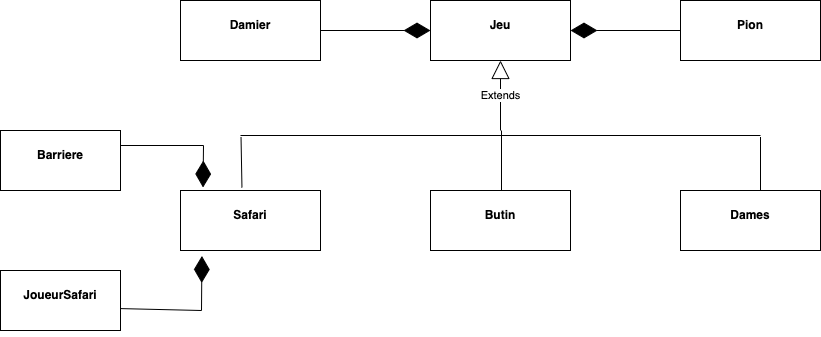

The diagram above was exported from draw.io. Its source (the exported page's mxGraphModel, read from the mxfile embedded in the PNG):
<mxGraphModel dx="2463" dy="726" grid="1" gridSize="10" guides="1" tooltips="1" connect="1" arrows="1" fold="1" page="1" pageScale="1" pageWidth="827" pageHeight="1169" math="0" shadow="0">
  <root>
    <mxCell id="WIyWlLk6GJQsqaUBKTNV-0" />
    <mxCell id="WIyWlLk6GJQsqaUBKTNV-1" parent="WIyWlLk6GJQsqaUBKTNV-0" />
    <mxCell id="ErbfVbjRayyie1Kh85u0-8" value="&lt;p style=&quot;margin:0px;margin-top:4px;text-align:center;&quot;&gt;&lt;br&gt;&lt;b&gt;Jeu&lt;/b&gt;&lt;/p&gt;" style="verticalAlign=top;align=left;overflow=fill;fontSize=12;fontFamily=Helvetica;html=1;whiteSpace=wrap;" vertex="1" parent="WIyWlLk6GJQsqaUBKTNV-1">
      <mxGeometry x="310" y="90" width="140" height="60" as="geometry" />
    </mxCell>
    <mxCell id="ErbfVbjRayyie1Kh85u0-9" value="&lt;p style=&quot;margin:0px;margin-top:4px;text-align:center;&quot;&gt;&lt;br&gt;&lt;b&gt;Safari&lt;/b&gt;&lt;/p&gt;" style="verticalAlign=top;align=left;overflow=fill;fontSize=12;fontFamily=Helvetica;html=1;whiteSpace=wrap;" vertex="1" parent="WIyWlLk6GJQsqaUBKTNV-1">
      <mxGeometry x="60" y="280" width="140" height="60" as="geometry" />
    </mxCell>
    <mxCell id="ErbfVbjRayyie1Kh85u0-12" value="&lt;p style=&quot;margin:0px;margin-top:4px;text-align:center;&quot;&gt;&lt;br&gt;&lt;b&gt;Butin&lt;/b&gt;&lt;/p&gt;" style="verticalAlign=top;align=left;overflow=fill;fontSize=12;fontFamily=Helvetica;html=1;whiteSpace=wrap;" vertex="1" parent="WIyWlLk6GJQsqaUBKTNV-1">
      <mxGeometry x="310" y="280" width="140" height="60" as="geometry" />
    </mxCell>
    <mxCell id="ErbfVbjRayyie1Kh85u0-14" value="&lt;p style=&quot;margin:0px;margin-top:4px;text-align:center;&quot;&gt;&lt;br&gt;&lt;b&gt;Dames&lt;/b&gt;&lt;/p&gt;" style="verticalAlign=top;align=left;overflow=fill;fontSize=12;fontFamily=Helvetica;html=1;whiteSpace=wrap;" vertex="1" parent="WIyWlLk6GJQsqaUBKTNV-1">
      <mxGeometry x="560" y="280" width="140" height="60" as="geometry" />
    </mxCell>
    <mxCell id="ErbfVbjRayyie1Kh85u0-15" value="Extends" style="endArrow=block;endSize=16;endFill=0;html=1;rounded=0;entryX=0.5;entryY=1;entryDx=0;entryDy=0;" edge="1" parent="WIyWlLk6GJQsqaUBKTNV-1" target="ErbfVbjRayyie1Kh85u0-8">
      <mxGeometry width="160" relative="1" as="geometry">
        <mxPoint x="380" y="220" as="sourcePoint" />
        <mxPoint x="510" y="460" as="targetPoint" />
      </mxGeometry>
    </mxCell>
    <mxCell id="ErbfVbjRayyie1Kh85u0-16" value="" style="line;strokeWidth=1;fillColor=none;align=left;verticalAlign=middle;spacingTop=-1;spacingLeft=3;spacingRight=3;rotatable=0;labelPosition=right;points=[];portConstraint=eastwest;strokeColor=inherit;" vertex="1" parent="WIyWlLk6GJQsqaUBKTNV-1">
      <mxGeometry x="120" y="220" width="520" height="10" as="geometry" />
    </mxCell>
    <mxCell id="ErbfVbjRayyie1Kh85u0-18" value="" style="endArrow=none;html=1;rounded=0;entryX=0.001;entryY=0.65;entryDx=0;entryDy=0;entryPerimeter=0;exitX=0.439;exitY=-0.05;exitDx=0;exitDy=0;exitPerimeter=0;" edge="1" parent="WIyWlLk6GJQsqaUBKTNV-1" source="ErbfVbjRayyie1Kh85u0-9" target="ErbfVbjRayyie1Kh85u0-16">
      <mxGeometry width="50" height="50" relative="1" as="geometry">
        <mxPoint x="126" y="280" as="sourcePoint" />
        <mxPoint x="460" y="430" as="targetPoint" />
      </mxGeometry>
    </mxCell>
    <mxCell id="ErbfVbjRayyie1Kh85u0-19" value="" style="endArrow=none;html=1;rounded=0;entryX=1;entryY=0.65;entryDx=0;entryDy=0;entryPerimeter=0;" edge="1" parent="WIyWlLk6GJQsqaUBKTNV-1">
      <mxGeometry width="50" height="50" relative="1" as="geometry">
        <mxPoint x="640" y="280" as="sourcePoint" />
        <mxPoint x="640" y="226.4999999999999" as="targetPoint" />
      </mxGeometry>
    </mxCell>
    <mxCell id="ErbfVbjRayyie1Kh85u0-20" value="" style="endArrow=none;html=1;rounded=0;" edge="1" parent="WIyWlLk6GJQsqaUBKTNV-1">
      <mxGeometry width="50" height="50" relative="1" as="geometry">
        <mxPoint x="381" y="280" as="sourcePoint" />
        <mxPoint x="381" y="220" as="targetPoint" />
      </mxGeometry>
    </mxCell>
    <mxCell id="ErbfVbjRayyie1Kh85u0-21" value="&lt;p style=&quot;margin:0px;margin-top:4px;text-align:center;&quot;&gt;&lt;br&gt;&lt;b&gt;Barriere&lt;/b&gt;&lt;/p&gt;" style="verticalAlign=top;align=left;overflow=fill;fontSize=12;fontFamily=Helvetica;html=1;whiteSpace=wrap;" vertex="1" parent="WIyWlLk6GJQsqaUBKTNV-1">
      <mxGeometry x="-120" y="220" width="120" height="60" as="geometry" />
    </mxCell>
    <mxCell id="ErbfVbjRayyie1Kh85u0-22" value="&lt;p style=&quot;margin:0px;margin-top:4px;text-align:center;&quot;&gt;&lt;br&gt;&lt;b&gt;JoueurSafari&lt;/b&gt;&lt;/p&gt;" style="verticalAlign=top;align=left;overflow=fill;fontSize=12;fontFamily=Helvetica;html=1;whiteSpace=wrap;" vertex="1" parent="WIyWlLk6GJQsqaUBKTNV-1">
      <mxGeometry x="-120" y="360" width="120" height="60" as="geometry" />
    </mxCell>
    <mxCell id="ErbfVbjRayyie1Kh85u0-24" value="" style="endArrow=diamondThin;endFill=1;endSize=24;html=1;rounded=0;entryX=0.161;entryY=-0.05;entryDx=0;entryDy=0;entryPerimeter=0;exitX=1;exitY=0.25;exitDx=0;exitDy=0;" edge="1" parent="WIyWlLk6GJQsqaUBKTNV-1" source="ErbfVbjRayyie1Kh85u0-21" target="ErbfVbjRayyie1Kh85u0-9">
      <mxGeometry width="160" relative="1" as="geometry">
        <mxPoint x="80" y="170" as="sourcePoint" />
        <mxPoint x="510" y="460" as="targetPoint" />
        <Array as="points">
          <mxPoint x="83" y="235" />
        </Array>
      </mxGeometry>
    </mxCell>
    <mxCell id="ErbfVbjRayyie1Kh85u0-25" value="" style="endArrow=diamondThin;endFill=1;endSize=24;html=1;rounded=0;exitX=1.004;exitY=0.635;exitDx=0;exitDy=0;exitPerimeter=0;entryX=0.153;entryY=1.091;entryDx=0;entryDy=0;entryPerimeter=0;" edge="1" parent="WIyWlLk6GJQsqaUBKTNV-1" source="ErbfVbjRayyie1Kh85u0-22" target="ErbfVbjRayyie1Kh85u0-9">
      <mxGeometry width="160" relative="1" as="geometry">
        <mxPoint x="350" y="460" as="sourcePoint" />
        <mxPoint x="510" y="460" as="targetPoint" />
        <Array as="points">
          <mxPoint x="81" y="400" />
        </Array>
      </mxGeometry>
    </mxCell>
    <mxCell id="ErbfVbjRayyie1Kh85u0-26" value="&lt;p style=&quot;margin:0px;margin-top:4px;text-align:center;&quot;&gt;&lt;br&gt;&lt;b&gt;Damier&lt;/b&gt;&lt;/p&gt;" style="verticalAlign=top;align=left;overflow=fill;fontSize=12;fontFamily=Helvetica;html=1;whiteSpace=wrap;" vertex="1" parent="WIyWlLk6GJQsqaUBKTNV-1">
      <mxGeometry x="60" y="90" width="140" height="60" as="geometry" />
    </mxCell>
    <mxCell id="ErbfVbjRayyie1Kh85u0-27" value="&lt;p style=&quot;margin:0px;margin-top:4px;text-align:center;&quot;&gt;&lt;br&gt;&lt;b&gt;Pion&lt;/b&gt;&lt;/p&gt;" style="verticalAlign=top;align=left;overflow=fill;fontSize=12;fontFamily=Helvetica;html=1;whiteSpace=wrap;" vertex="1" parent="WIyWlLk6GJQsqaUBKTNV-1">
      <mxGeometry x="560" y="90" width="140" height="60" as="geometry" />
    </mxCell>
    <mxCell id="ErbfVbjRayyie1Kh85u0-28" value="" style="endArrow=diamondThin;endFill=1;endSize=24;html=1;rounded=0;exitX=1;exitY=0.5;exitDx=0;exitDy=0;" edge="1" parent="WIyWlLk6GJQsqaUBKTNV-1" source="ErbfVbjRayyie1Kh85u0-26" target="ErbfVbjRayyie1Kh85u0-8">
      <mxGeometry width="160" relative="1" as="geometry">
        <mxPoint x="250" y="430" as="sourcePoint" />
        <mxPoint x="510" y="460" as="targetPoint" />
      </mxGeometry>
    </mxCell>
    <mxCell id="ErbfVbjRayyie1Kh85u0-34" value="" style="endArrow=diamondThin;endFill=1;endSize=24;html=1;rounded=0;entryX=1;entryY=0.5;entryDx=0;entryDy=0;exitX=0;exitY=0.5;exitDx=0;exitDy=0;" edge="1" parent="WIyWlLk6GJQsqaUBKTNV-1" source="ErbfVbjRayyie1Kh85u0-27" target="ErbfVbjRayyie1Kh85u0-8">
      <mxGeometry width="160" relative="1" as="geometry">
        <mxPoint x="350" y="370" as="sourcePoint" />
        <mxPoint x="510" y="370" as="targetPoint" />
      </mxGeometry>
    </mxCell>
  </root>
</mxGraphModel>